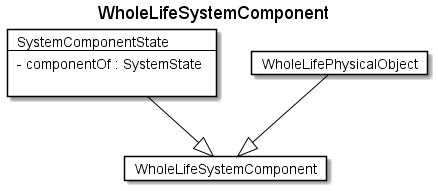

The diagram above was rendered by PlantUML. Its source (embedded in the PNG):
@startuml
Title WholeLifeSystemComponent 

Card WholeLifeSystemComponent #fff [
WholeLifeSystemComponent
]
Card SystemComponentState #fff [
SystemComponentState
----
- componentOf : SystemState 

]
SystemComponentState --|> WholeLifeSystemComponent  #000 
Card WholeLifePhysicalObject #fff [
WholeLifePhysicalObject
]
WholeLifePhysicalObject --|> WholeLifeSystemComponent  #000 
@enduml